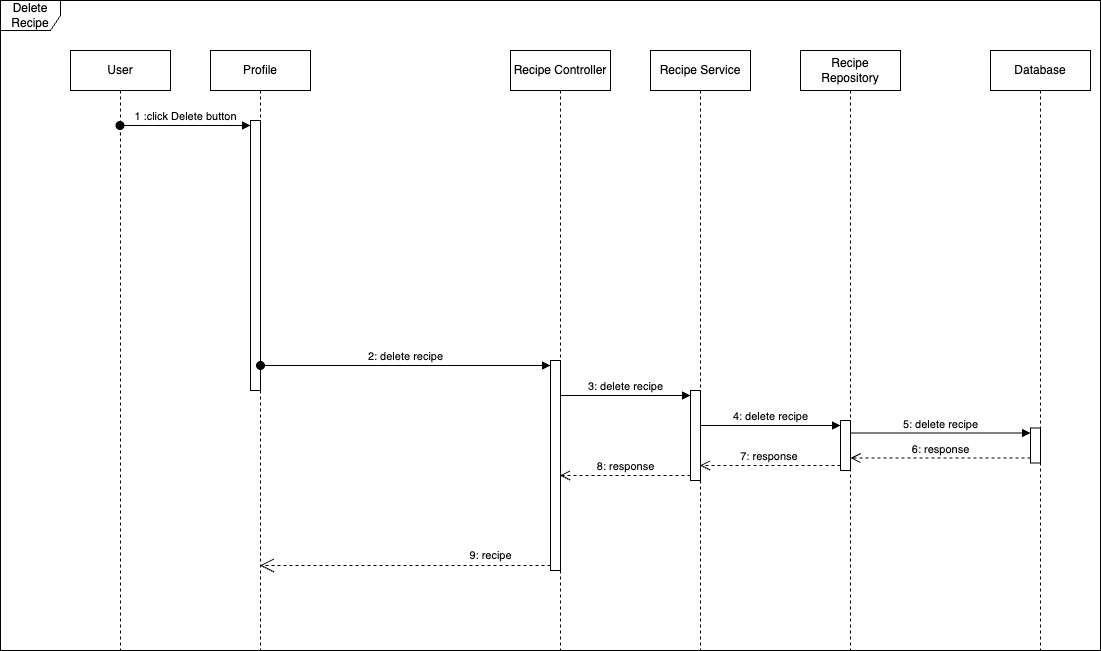

The diagram above was exported from draw.io. Its source (the exported page's mxGraphModel, read from the mxfile embedded in the PNG):
<mxGraphModel dx="1216" dy="901" grid="1" gridSize="10" guides="1" tooltips="1" connect="1" arrows="1" fold="1" page="1" pageScale="1" pageWidth="1169" pageHeight="827" math="0" shadow="0">
  <root>
    <mxCell id="0" />
    <mxCell id="1" parent="0" />
    <mxCell id="A_cw_7FArrZWuv6D-83k-1" value="Delete Recipe" style="shape=umlFrame;whiteSpace=wrap;html=1;pointerEvents=0;" vertex="1" parent="1">
      <mxGeometry x="30" y="30" width="1100" height="650" as="geometry" />
    </mxCell>
    <mxCell id="A_cw_7FArrZWuv6D-83k-2" value="User" style="shape=umlLifeline;perimeter=lifelinePerimeter;whiteSpace=wrap;html=1;container=1;dropTarget=0;collapsible=0;recursiveResize=0;outlineConnect=0;portConstraint=eastwest;newEdgeStyle={&quot;curved&quot;:0,&quot;rounded&quot;:0};" vertex="1" parent="1">
      <mxGeometry x="100" y="80" width="100" height="600" as="geometry" />
    </mxCell>
    <mxCell id="A_cw_7FArrZWuv6D-83k-3" value="Profile" style="shape=umlLifeline;perimeter=lifelinePerimeter;whiteSpace=wrap;html=1;container=1;dropTarget=0;collapsible=0;recursiveResize=0;outlineConnect=0;portConstraint=eastwest;newEdgeStyle={&quot;curved&quot;:0,&quot;rounded&quot;:0};" vertex="1" parent="1">
      <mxGeometry x="240" y="80" width="100" height="600" as="geometry" />
    </mxCell>
    <mxCell id="A_cw_7FArrZWuv6D-83k-4" value="" style="html=1;points=[[0,0,0,0,5],[0,1,0,0,-5],[1,0,0,0,5],[1,1,0,0,-5]];perimeter=orthogonalPerimeter;outlineConnect=0;targetShapes=umlLifeline;portConstraint=eastwest;newEdgeStyle={&quot;curved&quot;:0,&quot;rounded&quot;:0};" vertex="1" parent="A_cw_7FArrZWuv6D-83k-3">
      <mxGeometry x="40" y="70" width="10" height="270" as="geometry" />
    </mxCell>
    <mxCell id="A_cw_7FArrZWuv6D-83k-5" value="1 :click Delete button" style="html=1;verticalAlign=bottom;startArrow=oval;endArrow=block;startSize=8;curved=0;rounded=0;entryX=0;entryY=0;entryDx=0;entryDy=5;" edge="1" parent="1" source="A_cw_7FArrZWuv6D-83k-2" target="A_cw_7FArrZWuv6D-83k-4">
      <mxGeometry relative="1" as="geometry">
        <mxPoint x="210" y="165" as="sourcePoint" />
      </mxGeometry>
    </mxCell>
    <mxCell id="A_cw_7FArrZWuv6D-83k-16" value="Recipe Controller" style="shape=umlLifeline;perimeter=lifelinePerimeter;whiteSpace=wrap;html=1;container=1;dropTarget=0;collapsible=0;recursiveResize=0;outlineConnect=0;portConstraint=eastwest;newEdgeStyle={&quot;curved&quot;:0,&quot;rounded&quot;:0};" vertex="1" parent="1">
      <mxGeometry x="540" y="80" width="100" height="600" as="geometry" />
    </mxCell>
    <mxCell id="A_cw_7FArrZWuv6D-83k-17" value="" style="html=1;points=[[0,0,0,0,5],[0,1,0,0,-5],[1,0,0,0,5],[1,1,0,0,-5]];perimeter=orthogonalPerimeter;outlineConnect=0;targetShapes=umlLifeline;portConstraint=eastwest;newEdgeStyle={&quot;curved&quot;:0,&quot;rounded&quot;:0};" vertex="1" parent="A_cw_7FArrZWuv6D-83k-16">
      <mxGeometry x="40" y="310" width="10" height="210" as="geometry" />
    </mxCell>
    <mxCell id="A_cw_7FArrZWuv6D-83k-18" value="Recipe Service" style="shape=umlLifeline;perimeter=lifelinePerimeter;whiteSpace=wrap;html=1;container=1;dropTarget=0;collapsible=0;recursiveResize=0;outlineConnect=0;portConstraint=eastwest;newEdgeStyle={&quot;curved&quot;:0,&quot;rounded&quot;:0};" vertex="1" parent="1">
      <mxGeometry x="680" y="80" width="100" height="600" as="geometry" />
    </mxCell>
    <mxCell id="A_cw_7FArrZWuv6D-83k-19" value="" style="html=1;points=[[0,0,0,0,5],[0,1,0,0,-5],[1,0,0,0,5],[1,1,0,0,-5]];perimeter=orthogonalPerimeter;outlineConnect=0;targetShapes=umlLifeline;portConstraint=eastwest;newEdgeStyle={&quot;curved&quot;:0,&quot;rounded&quot;:0};" vertex="1" parent="A_cw_7FArrZWuv6D-83k-18">
      <mxGeometry x="40" y="340" width="10" height="90" as="geometry" />
    </mxCell>
    <mxCell id="A_cw_7FArrZWuv6D-83k-20" value="3: delete recipe" style="html=1;verticalAlign=bottom;endArrow=block;curved=0;rounded=0;entryX=0;entryY=0;entryDx=0;entryDy=5;" edge="1" parent="1" source="A_cw_7FArrZWuv6D-83k-16" target="A_cw_7FArrZWuv6D-83k-19">
      <mxGeometry x="-0.0038" relative="1" as="geometry">
        <mxPoint x="590" y="379" as="sourcePoint" />
        <mxPoint as="offset" />
      </mxGeometry>
    </mxCell>
    <mxCell id="A_cw_7FArrZWuv6D-83k-21" value="8: response" style="html=1;verticalAlign=bottom;endArrow=open;dashed=1;endSize=8;curved=0;rounded=0;exitX=0;exitY=1;exitDx=0;exitDy=-5;" edge="1" parent="1" source="A_cw_7FArrZWuv6D-83k-19" target="A_cw_7FArrZWuv6D-83k-16">
      <mxGeometry x="-0.0038" relative="1" as="geometry">
        <mxPoint x="650" y="449" as="targetPoint" />
        <mxPoint as="offset" />
      </mxGeometry>
    </mxCell>
    <mxCell id="A_cw_7FArrZWuv6D-83k-22" value="Database" style="shape=umlLifeline;perimeter=lifelinePerimeter;whiteSpace=wrap;html=1;container=1;dropTarget=0;collapsible=0;recursiveResize=0;outlineConnect=0;portConstraint=eastwest;newEdgeStyle={&quot;curved&quot;:0,&quot;rounded&quot;:0};" vertex="1" parent="1">
      <mxGeometry x="1020" y="80" width="100" height="600" as="geometry" />
    </mxCell>
    <mxCell id="A_cw_7FArrZWuv6D-83k-23" value="" style="html=1;points=[[0,0,0,0,5],[0,1,0,0,-5],[1,0,0,0,5],[1,1,0,0,-5]];perimeter=orthogonalPerimeter;outlineConnect=0;targetShapes=umlLifeline;portConstraint=eastwest;newEdgeStyle={&quot;curved&quot;:0,&quot;rounded&quot;:0};" vertex="1" parent="A_cw_7FArrZWuv6D-83k-22">
      <mxGeometry x="40" y="377.5" width="10" height="35" as="geometry" />
    </mxCell>
    <mxCell id="A_cw_7FArrZWuv6D-83k-24" value="5: delete recipe" style="html=1;verticalAlign=bottom;endArrow=block;curved=0;rounded=0;entryX=0;entryY=0;entryDx=0;entryDy=5;" edge="1" parent="1" source="A_cw_7FArrZWuv6D-83k-32" target="A_cw_7FArrZWuv6D-83k-23">
      <mxGeometry x="-0.0015" relative="1" as="geometry">
        <mxPoint x="980" y="390" as="sourcePoint" />
        <mxPoint as="offset" />
      </mxGeometry>
    </mxCell>
    <mxCell id="A_cw_7FArrZWuv6D-83k-25" value="6: response" style="html=1;verticalAlign=bottom;endArrow=open;dashed=1;endSize=8;curved=0;rounded=0;exitX=0;exitY=1;exitDx=0;exitDy=-5;" edge="1" parent="1" source="A_cw_7FArrZWuv6D-83k-23" target="A_cw_7FArrZWuv6D-83k-32">
      <mxGeometry relative="1" as="geometry">
        <mxPoint x="980" y="460" as="targetPoint" />
        <mxPoint as="offset" />
      </mxGeometry>
    </mxCell>
    <mxCell id="A_cw_7FArrZWuv6D-83k-26" value="" style="endArrow=open;endSize=12;dashed=1;html=1;rounded=0;" edge="1" parent="1" target="A_cw_7FArrZWuv6D-83k-3">
      <mxGeometry width="160" relative="1" as="geometry">
        <mxPoint x="580" y="595" as="sourcePoint" />
        <mxPoint x="445" y="594.5" as="targetPoint" />
      </mxGeometry>
    </mxCell>
    <mxCell id="A_cw_7FArrZWuv6D-83k-27" value="&lt;span style=&quot;font-size: 11px;&quot;&gt;9: recipe&lt;/span&gt;" style="text;html=1;align=center;verticalAlign=middle;resizable=0;points=[];autosize=1;strokeColor=none;fillColor=none;" vertex="1" parent="1">
      <mxGeometry x="485" y="570" width="70" height="30" as="geometry" />
    </mxCell>
    <mxCell id="A_cw_7FArrZWuv6D-83k-30" value="2: delete recipe" style="html=1;verticalAlign=bottom;startArrow=oval;endArrow=block;startSize=8;curved=0;rounded=0;entryX=0;entryY=0;entryDx=0;entryDy=5;" edge="1" parent="1" source="A_cw_7FArrZWuv6D-83k-4" target="A_cw_7FArrZWuv6D-83k-17">
      <mxGeometry relative="1" as="geometry">
        <mxPoint x="440" y="355" as="sourcePoint" />
        <Array as="points">
          <mxPoint x="520" y="395" />
        </Array>
        <mxPoint as="offset" />
      </mxGeometry>
    </mxCell>
    <mxCell id="A_cw_7FArrZWuv6D-83k-31" value="Recipe Repository" style="shape=umlLifeline;perimeter=lifelinePerimeter;whiteSpace=wrap;html=1;container=1;dropTarget=0;collapsible=0;recursiveResize=0;outlineConnect=0;portConstraint=eastwest;newEdgeStyle={&quot;curved&quot;:0,&quot;rounded&quot;:0};" vertex="1" parent="1">
      <mxGeometry x="830" y="80" width="100" height="600" as="geometry" />
    </mxCell>
    <mxCell id="A_cw_7FArrZWuv6D-83k-32" value="" style="html=1;points=[[0,0,0,0,5],[0,1,0,0,-5],[1,0,0,0,5],[1,1,0,0,-5]];perimeter=orthogonalPerimeter;outlineConnect=0;targetShapes=umlLifeline;portConstraint=eastwest;newEdgeStyle={&quot;curved&quot;:0,&quot;rounded&quot;:0};" vertex="1" parent="A_cw_7FArrZWuv6D-83k-31">
      <mxGeometry x="40" y="370" width="10" height="50" as="geometry" />
    </mxCell>
    <mxCell id="A_cw_7FArrZWuv6D-83k-33" value="4: delete recipe" style="html=1;verticalAlign=bottom;endArrow=block;curved=0;rounded=0;entryX=0;entryY=0;entryDx=0;entryDy=5;" edge="1" parent="1" source="A_cw_7FArrZWuv6D-83k-18" target="A_cw_7FArrZWuv6D-83k-32">
      <mxGeometry x="-0.0036" relative="1" as="geometry">
        <mxPoint x="800" y="455" as="sourcePoint" />
        <mxPoint as="offset" />
      </mxGeometry>
    </mxCell>
    <mxCell id="A_cw_7FArrZWuv6D-83k-34" value="7: response&amp;nbsp;" style="html=1;verticalAlign=bottom;endArrow=open;dashed=1;endSize=8;curved=0;rounded=0;exitX=0;exitY=1;exitDx=0;exitDy=-5;" edge="1" parent="1" source="A_cw_7FArrZWuv6D-83k-32" target="A_cw_7FArrZWuv6D-83k-18">
      <mxGeometry relative="1" as="geometry">
        <mxPoint x="800" y="525" as="targetPoint" />
      </mxGeometry>
    </mxCell>
  </root>
</mxGraphModel>